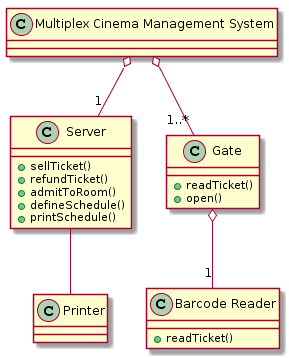

The diagram above was rendered by PlantUML. Its source (embedded in the PNG):
@startuml
class "Multiplex Cinema Management System"
class Server
class Printer
class Gate
class "Barcode Reader"

Server : +sellTicket()
Server : +refundTicket()
Server : +admitToRoom()
Server : +defineSchedule()
Server : +printSchedule()
Gate : +readTicket()
Gate : +open()
"Barcode Reader" : +readTicket()

"Multiplex Cinema Management System" o-- "1" Server
"Multiplex Cinema Management System" o-- "1..*" Gate
Gate o-- "1" "Barcode Reader"
Server -- Printer
@enduml